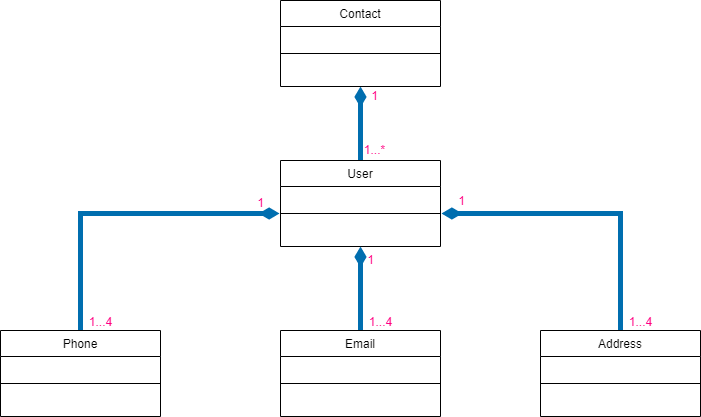

The diagram above was exported from draw.io. Its source (the exported page's mxGraphModel, read from the mxfile embedded in the PNG):
<mxGraphModel dx="868" dy="482" grid="1" gridSize="10" guides="1" tooltips="1" connect="1" arrows="1" fold="1" page="1" pageScale="1" pageWidth="827" pageHeight="1169" math="0" shadow="0">
  <root>
    <mxCell id="WIyWlLk6GJQsqaUBKTNV-0" />
    <mxCell id="WIyWlLk6GJQsqaUBKTNV-1" parent="WIyWlLk6GJQsqaUBKTNV-0" />
    <mxCell id="5M0EbcBAXN0QcbBS-ptz-16" style="edgeStyle=orthogonalEdgeStyle;rounded=0;jumpSize=0;orthogonalLoop=1;jettySize=auto;html=1;exitX=0.5;exitY=0;exitDx=0;exitDy=0;entryX=0.5;entryY=1;entryDx=0;entryDy=0;endArrow=diamondThin;endFill=1;startSize=6;sourcePerimeterSpacing=0;strokeColor=#006EAF;strokeWidth=5;fillColor=#1ba1e2;" edge="1" parent="WIyWlLk6GJQsqaUBKTNV-1" source="zkfFHV4jXpPFQw0GAbJ--13" target="5M0EbcBAXN0QcbBS-ptz-9">
      <mxGeometry relative="1" as="geometry" />
    </mxCell>
    <mxCell id="zkfFHV4jXpPFQw0GAbJ--13" value="User" style="swimlane;fontStyle=0;align=center;verticalAlign=top;childLayout=stackLayout;horizontal=1;startSize=26;horizontalStack=0;resizeParent=1;resizeLast=0;collapsible=1;marginBottom=0;rounded=0;shadow=0;strokeWidth=1;" parent="WIyWlLk6GJQsqaUBKTNV-1" vertex="1">
      <mxGeometry x="320" y="200" width="160" height="86" as="geometry">
        <mxRectangle x="340" y="380" width="170" height="26" as="alternateBounds" />
      </mxGeometry>
    </mxCell>
    <mxCell id="zkfFHV4jXpPFQw0GAbJ--15" value="" style="line;html=1;strokeWidth=1;align=left;verticalAlign=middle;spacingTop=-1;spacingLeft=3;spacingRight=3;rotatable=0;labelPosition=right;points=[];portConstraint=eastwest;" parent="zkfFHV4jXpPFQw0GAbJ--13" vertex="1">
      <mxGeometry y="26" width="160" height="54" as="geometry" />
    </mxCell>
    <mxCell id="5M0EbcBAXN0QcbBS-ptz-14" style="edgeStyle=orthogonalEdgeStyle;rounded=0;jumpSize=0;orthogonalLoop=1;jettySize=auto;html=1;exitX=0.5;exitY=0;exitDx=0;exitDy=0;entryX=0.5;entryY=1;entryDx=0;entryDy=0;endArrow=diamondThin;endFill=1;startSize=6;sourcePerimeterSpacing=0;strokeColor=#006EAF;strokeWidth=5;fillColor=#1ba1e2;" edge="1" parent="WIyWlLk6GJQsqaUBKTNV-1" source="5M0EbcBAXN0QcbBS-ptz-2" target="zkfFHV4jXpPFQw0GAbJ--13">
      <mxGeometry relative="1" as="geometry" />
    </mxCell>
    <mxCell id="5M0EbcBAXN0QcbBS-ptz-2" value="Email" style="swimlane;fontStyle=0;align=center;verticalAlign=top;childLayout=stackLayout;horizontal=1;startSize=26;horizontalStack=0;resizeParent=1;resizeLast=0;collapsible=1;marginBottom=0;rounded=0;shadow=0;strokeWidth=1;" vertex="1" parent="WIyWlLk6GJQsqaUBKTNV-1">
      <mxGeometry x="320" y="370" width="160" height="86" as="geometry">
        <mxRectangle x="340" y="380" width="170" height="26" as="alternateBounds" />
      </mxGeometry>
    </mxCell>
    <mxCell id="5M0EbcBAXN0QcbBS-ptz-3" value="" style="line;html=1;strokeWidth=1;align=left;verticalAlign=middle;spacingTop=-1;spacingLeft=3;spacingRight=3;rotatable=0;labelPosition=right;points=[];portConstraint=eastwest;" vertex="1" parent="5M0EbcBAXN0QcbBS-ptz-2">
      <mxGeometry y="26" width="160" height="54" as="geometry" />
    </mxCell>
    <mxCell id="5M0EbcBAXN0QcbBS-ptz-13" style="edgeStyle=orthogonalEdgeStyle;rounded=0;orthogonalLoop=1;jettySize=auto;html=1;exitX=0.5;exitY=0;exitDx=0;exitDy=0;entryX=-0.006;entryY=0.5;entryDx=0;entryDy=0;entryPerimeter=0;strokeColor=#006EAF;fillColor=#1ba1e2;endArrow=diamondThin;endFill=1;strokeWidth=5;startSize=6;jumpSize=0;sourcePerimeterSpacing=0;" edge="1" parent="WIyWlLk6GJQsqaUBKTNV-1" source="5M0EbcBAXN0QcbBS-ptz-4" target="zkfFHV4jXpPFQw0GAbJ--15">
      <mxGeometry relative="1" as="geometry" />
    </mxCell>
    <mxCell id="5M0EbcBAXN0QcbBS-ptz-4" value="Phone" style="swimlane;fontStyle=0;align=center;verticalAlign=top;childLayout=stackLayout;horizontal=1;startSize=26;horizontalStack=0;resizeParent=1;resizeLast=0;collapsible=1;marginBottom=0;rounded=0;shadow=0;strokeWidth=1;" vertex="1" parent="WIyWlLk6GJQsqaUBKTNV-1">
      <mxGeometry x="40" y="370" width="160" height="86" as="geometry">
        <mxRectangle x="340" y="380" width="170" height="26" as="alternateBounds" />
      </mxGeometry>
    </mxCell>
    <mxCell id="5M0EbcBAXN0QcbBS-ptz-5" value="" style="line;html=1;strokeWidth=1;align=left;verticalAlign=middle;spacingTop=-1;spacingLeft=3;spacingRight=3;rotatable=0;labelPosition=right;points=[];portConstraint=eastwest;" vertex="1" parent="5M0EbcBAXN0QcbBS-ptz-4">
      <mxGeometry y="26" width="160" height="54" as="geometry" />
    </mxCell>
    <mxCell id="5M0EbcBAXN0QcbBS-ptz-15" value="" style="edgeStyle=orthogonalEdgeStyle;rounded=0;jumpSize=0;orthogonalLoop=1;jettySize=auto;exitX=0.5;exitY=0;exitDx=0;exitDy=0;entryX=1.006;entryY=0.5;entryDx=0;entryDy=0;entryPerimeter=0;endArrow=diamondThin;endFill=1;startSize=6;sourcePerimeterSpacing=0;strokeColor=#006EAF;strokeWidth=5;fillColor=#1ba1e2;fontSize=8;html=1;horizontal=1;align=left;labelBorderColor=none;" edge="1" parent="WIyWlLk6GJQsqaUBKTNV-1" source="5M0EbcBAXN0QcbBS-ptz-6" target="zkfFHV4jXpPFQw0GAbJ--15">
      <mxGeometry relative="1" as="geometry">
        <Array as="points">
          <mxPoint x="660" y="253" />
        </Array>
      </mxGeometry>
    </mxCell>
    <mxCell id="5M0EbcBAXN0QcbBS-ptz-21" value="1" style="edgeLabel;html=1;align=center;verticalAlign=middle;resizable=0;points=[];fontSize=12;fontColor=#FF0080;" vertex="1" connectable="0" parent="5M0EbcBAXN0QcbBS-ptz-15">
      <mxGeometry x="0.8714" y="-4" relative="1" as="geometry">
        <mxPoint y="-9" as="offset" />
      </mxGeometry>
    </mxCell>
    <mxCell id="5M0EbcBAXN0QcbBS-ptz-6" value="Address" style="swimlane;fontStyle=0;align=center;verticalAlign=top;childLayout=stackLayout;horizontal=1;startSize=26;horizontalStack=0;resizeParent=1;resizeLast=0;collapsible=1;marginBottom=0;rounded=0;shadow=0;strokeWidth=1;" vertex="1" parent="WIyWlLk6GJQsqaUBKTNV-1">
      <mxGeometry x="580" y="370" width="160" height="86" as="geometry">
        <mxRectangle x="340" y="380" width="170" height="26" as="alternateBounds" />
      </mxGeometry>
    </mxCell>
    <mxCell id="5M0EbcBAXN0QcbBS-ptz-7" value="" style="line;html=1;strokeWidth=1;align=left;verticalAlign=middle;spacingTop=-1;spacingLeft=3;spacingRight=3;rotatable=0;labelPosition=right;points=[];portConstraint=eastwest;" vertex="1" parent="5M0EbcBAXN0QcbBS-ptz-6">
      <mxGeometry y="26" width="160" height="54" as="geometry" />
    </mxCell>
    <mxCell id="5M0EbcBAXN0QcbBS-ptz-9" value="Contact" style="swimlane;fontStyle=0;align=center;verticalAlign=top;childLayout=stackLayout;horizontal=1;startSize=26;horizontalStack=0;resizeParent=1;resizeLast=0;collapsible=1;marginBottom=0;rounded=0;shadow=0;strokeWidth=1;" vertex="1" parent="WIyWlLk6GJQsqaUBKTNV-1">
      <mxGeometry x="320" y="40" width="160" height="86" as="geometry">
        <mxRectangle x="340" y="380" width="170" height="26" as="alternateBounds" />
      </mxGeometry>
    </mxCell>
    <mxCell id="5M0EbcBAXN0QcbBS-ptz-10" value="" style="line;html=1;strokeWidth=1;align=left;verticalAlign=middle;spacingTop=-1;spacingLeft=3;spacingRight=3;rotatable=0;labelPosition=right;points=[];portConstraint=eastwest;" vertex="1" parent="5M0EbcBAXN0QcbBS-ptz-9">
      <mxGeometry y="26" width="160" height="54" as="geometry" />
    </mxCell>
    <mxCell id="5M0EbcBAXN0QcbBS-ptz-18" value="&lt;span style=&quot;color: rgb(255, 0, 128); font-size: 12px;&quot;&gt;1...4&lt;/span&gt;" style="text;html=1;align=center;verticalAlign=middle;resizable=0;points=[];autosize=1;strokeColor=none;fillColor=none;fontSize=16;" vertex="1" parent="WIyWlLk6GJQsqaUBKTNV-1">
      <mxGeometry x="660" y="345" width="40" height="30" as="geometry" />
    </mxCell>
    <mxCell id="5M0EbcBAXN0QcbBS-ptz-19" value="&lt;font color=&quot;#ff0080&quot; style=&quot;font-size: 12px;&quot;&gt;1...4&lt;/font&gt;" style="text;html=1;align=center;verticalAlign=middle;resizable=0;points=[];autosize=1;strokeColor=none;fillColor=none;fontSize=16;" vertex="1" parent="WIyWlLk6GJQsqaUBKTNV-1">
      <mxGeometry x="400" y="345" width="40" height="30" as="geometry" />
    </mxCell>
    <mxCell id="5M0EbcBAXN0QcbBS-ptz-20" value="&lt;span style=&quot;color: rgb(255, 0, 128); font-size: 12px;&quot;&gt;1...4&lt;/span&gt;" style="text;html=1;align=center;verticalAlign=middle;resizable=0;points=[];autosize=1;strokeColor=none;fillColor=none;fontSize=16;" vertex="1" parent="WIyWlLk6GJQsqaUBKTNV-1">
      <mxGeometry x="120" y="345" width="40" height="30" as="geometry" />
    </mxCell>
    <mxCell id="5M0EbcBAXN0QcbBS-ptz-22" value="1" style="text;html=1;align=center;verticalAlign=middle;resizable=0;points=[];autosize=1;strokeColor=none;fillColor=none;fontSize=12;fontColor=#FF0080;" vertex="1" parent="WIyWlLk6GJQsqaUBKTNV-1">
      <mxGeometry x="400" y="290" width="20" height="20" as="geometry" />
    </mxCell>
    <mxCell id="5M0EbcBAXN0QcbBS-ptz-23" value="1" style="text;html=1;align=center;verticalAlign=middle;resizable=0;points=[];autosize=1;strokeColor=none;fillColor=none;fontSize=12;fontColor=#FF0080;" vertex="1" parent="WIyWlLk6GJQsqaUBKTNV-1">
      <mxGeometry x="290" y="233" width="20" height="20" as="geometry" />
    </mxCell>
    <mxCell id="5M0EbcBAXN0QcbBS-ptz-24" value="1...*" style="text;html=1;align=center;verticalAlign=middle;resizable=0;points=[];autosize=1;strokeColor=none;fillColor=none;fontSize=12;fontColor=#FF0080;" vertex="1" parent="WIyWlLk6GJQsqaUBKTNV-1">
      <mxGeometry x="394" y="180" width="40" height="20" as="geometry" />
    </mxCell>
    <mxCell id="5M0EbcBAXN0QcbBS-ptz-25" value="1" style="text;html=1;align=center;verticalAlign=middle;resizable=0;points=[];autosize=1;strokeColor=none;fillColor=none;fontSize=12;fontColor=#FF0080;" vertex="1" parent="WIyWlLk6GJQsqaUBKTNV-1">
      <mxGeometry x="404" y="126" width="20" height="20" as="geometry" />
    </mxCell>
  </root>
</mxGraphModel>